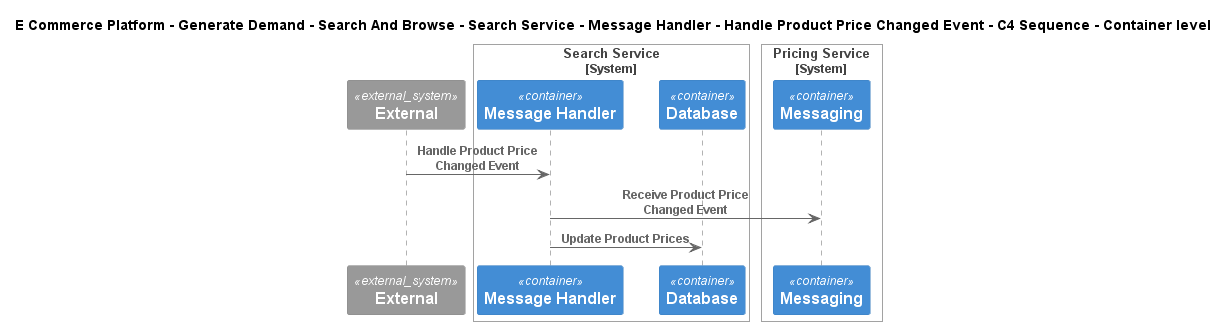

The diagram above was rendered by PlantUML. Its source (embedded in the PNG):
@startuml
!include ..\..\..\..\..\..\..\..\..\.c4s\C4_Sequence.puml
SHOW_FOOT_BOXES()

title E Commerce Platform - Generate Demand - Search And Browse - Search Service - Message Handler - Handle Product Price Changed Event - C4 Sequence - Container level

System_Ext(C4InterFlow.SoftwareSystems.ExternalSystem, "External", "")

System_Boundary(ECommercePlatform.GenerateDemand.SearchAndBrowse.SoftwareSystems.SearchService, "Search Service")
    Container(ECommercePlatform.GenerateDemand.SearchAndBrowse.SoftwareSystems.SearchService.Containers.MessageHandler, "Message Handler", "", "")
    ContainerDb(ECommercePlatform.GenerateDemand.SearchAndBrowse.SoftwareSystems.SearchService.Containers.Database, "Database", "", "")
Boundary_End()

System_Boundary(ECommercePlatform.CreateProduct.PriceManagement.SoftwareSystems.PricingService, "Pricing Service")
    ContainerQueue(ECommercePlatform.CreateProduct.PriceManagement.SoftwareSystems.PricingService.Containers.Messaging, "Messaging", "", "")
Boundary_End()

Rel(C4InterFlow.SoftwareSystems.ExternalSystem, ECommercePlatform.GenerateDemand.SearchAndBrowse.SoftwareSystems.SearchService.Containers.MessageHandler, "Handle Product Price Changed Event")
Rel(ECommercePlatform.GenerateDemand.SearchAndBrowse.SoftwareSystems.SearchService.Containers.MessageHandler, ECommercePlatform.CreateProduct.PriceManagement.SoftwareSystems.PricingService.Containers.Messaging, "Receive Product Price Changed Event")
Rel(ECommercePlatform.GenerateDemand.SearchAndBrowse.SoftwareSystems.SearchService.Containers.MessageHandler, ECommercePlatform.GenerateDemand.SearchAndBrowse.SoftwareSystems.SearchService.Containers.Database, "Update Product Prices")


@enduml